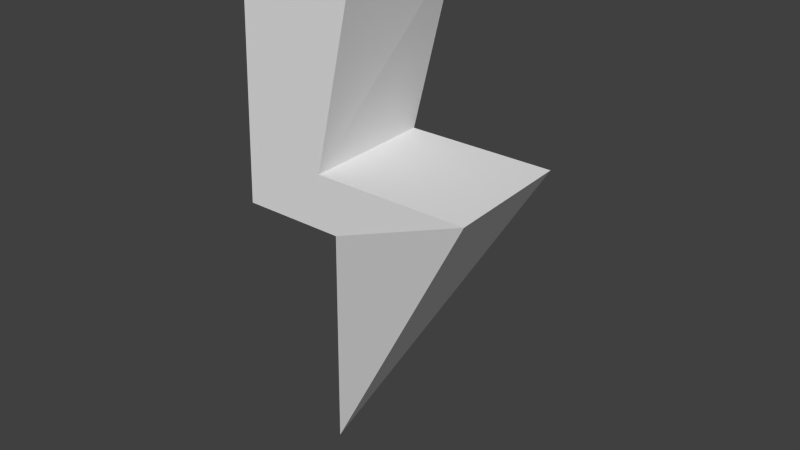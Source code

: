 # Source: energy.blend  (saved by Blender 2.76.0; exported with 4.5.12 LTS)
import bpy
from mathutils import Matrix  # noqa: F401  (used for matrix-valued properties, if any)

bpy.ops.wm.read_factory_settings(use_empty=True)
scene = bpy.context.scene
scene.name = 'Scene'

# ---- collections
col_collection_1 = bpy.data.collections.new('Collection 1'); scene.collection.children.link(col_collection_1)

# ---- images (referenced by path relative to the original .blend; pixels are not part of the script)
import os
ASSET_DIR = os.environ.get("B2B_ASSET_DIR", "")  # directory of the original .blend (textures are referenced by path, not embedded)
HERE = os.path.dirname(os.path.abspath(__file__))  # packed textures are extracted next to this script under _unpacked/

def load_image(name, relpath, width, height, colorspace="sRGB"):
    """Load a texture the original file referenced (path relative to the .blend, or extracted next to this script)."""
    p = next((c for c in (os.path.join(HERE, relpath), os.path.join(ASSET_DIR, relpath)) if relpath and os.path.exists(c)), "")
    if p:
        img = bpy.data.images.load(p, check_existing=True)
        img.name = name
    else:  # same state as the original file: an image datablock whose file is absent (Cycles renders it pink)
        img = bpy.data.images.new(name, width, height)
        img.source = "FILE"
        img.filepath = "//" + (relpath or name)
    img.colorspace_settings.name = colorspace
    return img
img_energy_texture = load_image('energy-texture', '_unpacked/energy-texture.ad22c8f3.png', 1024, 1024, 'sRGB')

# ---- materials (node trees are filled in below, after node groups)
mat_material = bpy.data.materials.new('Material')
mat_material.alpha_threshold = 0.0
mat_material.roughness = 0.5

# ---- material node trees
mat_material.use_nodes = True; mat_material.node_tree.nodes.clear()
_N = mat_material.node_tree.nodes; _L = mat_material.node_tree.links
n0 = _N.new('ShaderNodeOutputMaterial'); n0.name = 'Material Output'; n0.location = (300, 300)
n1 = _N.new('ShaderNodeBsdfDiffuse'); n1.name = 'Diffuse BSDF'; n1.location = (10, 300)
n2 = _N.new('ShaderNodeTexImage'); n2.name = 'Image Texture'; n2.location = (0, 0)
n2.width = 140
n2.image = img_energy_texture
_L.new(n1.outputs[0], n0.inputs[0])
n0.is_active_output = True

# ---- world
world_world = bpy.data.worlds.new('World'); scene.world = world_world
world_world.color = (0.05088, 0.05088, 0.05088)
world_world.use_sun_shadow = False
world_world.sun_shadow_jitter_overblur = 0.0
world_world.cycles.sampling_method = 'MANUAL'
world_world.cycles.sample_map_resolution = 256

# ---- meshes
me_cone_003 = bpy.data.meshes.new('Cone.003')
me_cone_003.from_pydata([(1.624, 1.0, -0.361), (1.511, -1.0, -0.361), (-1.401, -8.546e-08, 2.174), (-0.4162, -1.0, 0.03611), (-0.4162, 1.0, 0.03611), (-1.966, 1.0, 0.03611), (-1.832, 1.0, -1.95), (-1.966, -1.0, 0.03611), (-1.832, -1.0, -1.95), (-0.6806, 1.0, -0.361), (-0.09242, 1.0, -1.664), (-0.7492, -1.0, -0.361), (-0.09242, -1.0, -1.664)], [], [(3, 2, 4), (0, 2, 1), (4, 2, 0), (1, 2, 3), (0, 1, 3, 4), (6, 8, 7, 5), (8, 12, 11, 7), (12, 10, 9, 11), (10, 6, 5, 9), (11, 1, 3, 7), (10, 12, 8, 6), (5, 4, 0, 9), (7, 3, 4, 5), (9, 0, 1, 11)])
_uv = me_cone_003.uv_layers.new(name='UVMap')
_uv.uv.foreach_set('vector', [0.5102, 0.8449, 0.5738, 0.7063, 0.6375, 0.8449, 0.06364, 0.269, 0.1883, 0.05887, 0.1883, 0.2937, 0.06364, 0.5473, 0.1337, 0.4114, 0.1337, 0.6511, 0.3829, 0.7063, 0.3829, 0.9411, 0.3156, 0.804, 0.5696, 0.4662, 0.6969, 0.4728, 0.6969, 0.5886, 0.5696, 0.5886, 0.8915, 0.7063, 0.8915, 0.8241, 0.7647, 0.8241, 0.7647, 0.7063, 0.3156, 0.5886, 0.3263, 0.4853, 0.4119, 0.5187, 0.4423, 0.5886, 0.1565, 0.7689, 0.1565, 0.8866, 0.06552, 0.8866, 0.06364, 0.7688, 0.4316, 0.1649, 0.4423, 0.2682, 0.3156, 0.2682, 0.3463, 0.1943, 0.4119, 0.5187, 0.4022, 0.3859, 0.4357, 0.4976, 0.4423, 0.5886, 0.9364, 0.05887, 0.9364, 0.1766, 0.8242, 0.1766, 0.8242, 0.05887, 0.3156, 0.2682, 0.3223, 0.1771, 0.3562, 0.05887, 0.3463, 0.1943, 0.8242, 0.4662, 0.9228, 0.4662, 0.9228, 0.584, 0.8242, 0.584, 0.5696, 0.1946, 0.5696, 0.05887, 0.6969, 0.06554, 0.6969, 0.1986])
me_cone_003.materials.append(mat_material)
me_cone_003.use_remesh_preserve_volume = False
me_cone_003.use_remesh_preserve_attributes = False
me_cone_003.use_mirror_vertex_groups = False
me_cone_003.use_paint_bone_selection = False
me_cone_003.use_paint_mask = True
me_cone_003.update()

# ---- objects
ob_cone = bpy.data.objects.new('Cone', me_cone_003)

# ---- transforms, parenting, visibility, modifiers, constraints
ob_cone.location = (0.08013, 0.0, 1.0)
ob_cone.rotation_euler = (3.142, 0.0, 0.0)
ob_cone.scale = (0.1761, 0.1761, 0.3523)
ob_cone.lineart.crease_threshold = 0.0

# ---- collection membership
col_collection_1.objects.link(ob_cone)

# ---- scene / render settings (as saved in the file)
scene.frame_start = 1; scene.frame_end = 250; scene.frame_set(7)
scene.render.engine = 'CYCLES'
scene.render.resolution_percentage = 50
scene.render.dither_intensity = 0.0
scene.cycles.use_denoising = False
scene.cycles.samples = 10
scene.cycles.sampling_pattern = 'TABULATED_SOBOL'
scene.cycles.light_sampling_threshold = 0.0
scene.cycles.use_adaptive_sampling = False
scene.cycles.use_light_tree = False
scene.cycles.blur_glossy = 0.0
scene.cycles.pixel_filter_type = 'GAUSSIAN'
scene.cycles.sample_clamp_indirect = 0.0
scene.view_settings.view_transform = 'Standard'
bpy.context.view_layer.update()

# ---- added for rendering (the .blend has no active camera and no usable light): camera, sun
cam_auto = bpy.data.cameras.new('AutoCamera')
cam_auto.lens = 50.0
cam_auto.sensor_width = 36.0
cam_auto.clip_end = 1000.0
ob_auto_camera = bpy.data.objects.new('AutoCamera', cam_auto)
scene.collection.objects.link(ob_auto_camera)
ob_auto_camera.location = (1.55205, -1.80245, 2.16222)
ob_auto_camera.rotation_euler = (1.09748, -7.21219e-08, 0.694738)
scene.camera = ob_auto_camera
light_auto_sun = bpy.data.lights.new('AutoSun', 'SUN')
light_auto_sun.energy = 3.0
light_auto_sun.angle = 0.0523599
ob_auto_sun = bpy.data.objects.new('AutoSun', light_auto_sun)
scene.collection.objects.link(ob_auto_sun)
ob_auto_sun.rotation_euler = (0.872665, 0.174533, 0.523599)
bpy.context.view_layer.update()
